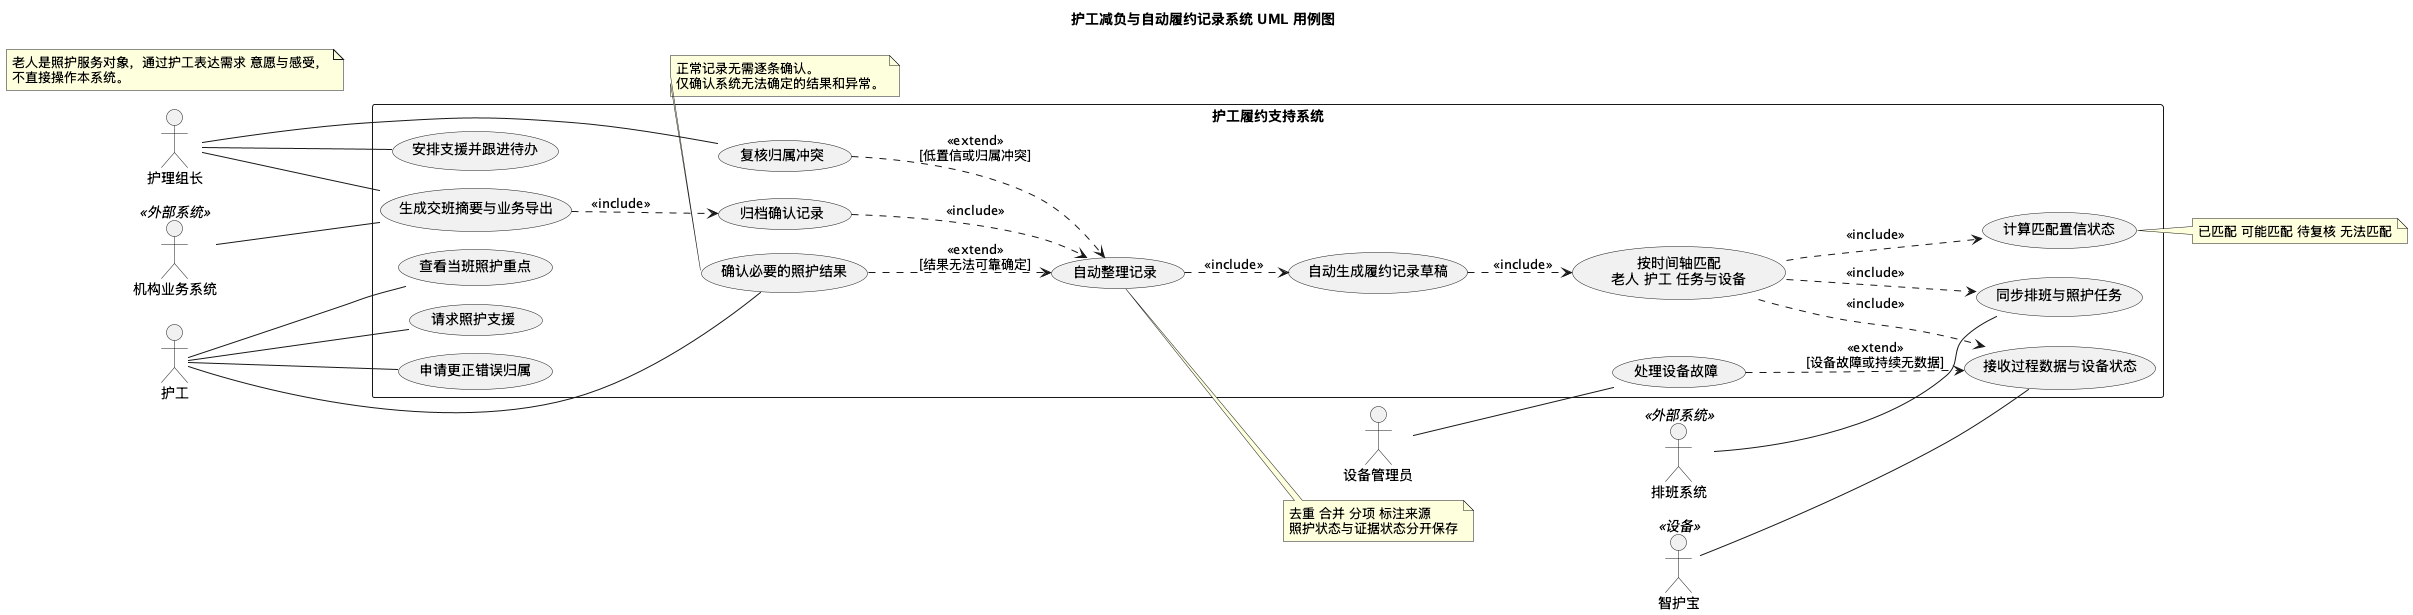

The diagram above was rendered by PlantUML. Its source (embedded in the PNG):
@startuml
!pragma layout smetana
title 护工减负与自动履约记录系统 UML 用例图
left to right direction
skinparam shadowing false
skinparam packageStyle rectangle
actor "护工" as Caregiver
actor "护理组长" as Lead
actor "设备管理员" as Ops
actor "排班系统" as Schedule <<外部系统>>
actor "机构业务系统" as Business <<外部系统>>
actor "智护宝" as Device <<设备>>
rectangle "护工履约支持系统" {
  usecase "查看当班照护重点" as UC01
  usecase "请求照护支援" as UC02
  usecase "确认必要的照护结果" as UC03
  usecase "申请更正错误归属" as UC04
  usecase "同步排班与照护任务" as UC11
  usecase "接收过程数据与设备状态" as UC12
  usecase "按时间轴匹配\n老人 护工 任务与设备" as UC13
  usecase "计算匹配置信状态" as UC14
  usecase "自动生成履约记录草稿" as UC15
  usecase "自动整理记录" as UC16
  usecase "复核归属冲突" as UC21
  usecase "安排支援并跟进待办" as UC22
  usecase "处理设备故障" as UC23
  usecase "归档确认记录" as UC24
  usecase "生成交班摘要与业务导出" as UC25
  UC13 ..> UC11 : <<include>>
  UC13 ..> UC12 : <<include>>
  UC13 ..> UC14 : <<include>>
  UC15 ..> UC13 : <<include>>
  UC16 ..> UC15 : <<include>>
  UC21 ..> UC16 : <<extend>>\n[低置信或归属冲突]
  UC03 ..> UC16 : <<extend>>\n[结果无法可靠确定]
  UC23 ..> UC12 : <<extend>>\n[设备故障或持续无数据]
  UC24 ..> UC16 : <<include>>
  UC25 ..> UC24 : <<include>>
}
Caregiver -- UC01
Caregiver -- UC02
Caregiver -- UC03
Caregiver -- UC04
Lead -- UC21
Lead -- UC22
Lead -- UC25
Ops -- UC23
Schedule -- UC11
Device -- UC12
Business -- UC25
note bottom of UC03
正常记录无需逐条确认。
仅确认系统无法确定的结果和异常。
end note
note right of UC14
已匹配 可能匹配 待复核 无法匹配
end note
note right of UC16
去重 合并 分项 标注来源
照护状态与证据状态分开保存
end note
note as Elder
老人是照护服务对象，通过护工表达需求 意愿与感受，
不直接操作本系统。
end note
@enduml